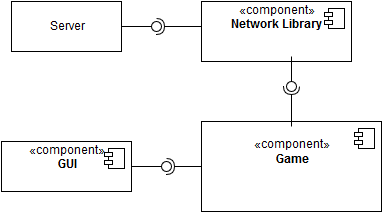

The diagram above was exported from draw.io. Its source (the exported page's mxGraphModel, read from the mxfile embedded in the PNG):
<mxGraphModel dx="880" dy="492" grid="1" gridSize="10" guides="1" tooltips="1" connect="1" arrows="1" fold="1" page="1" pageScale="1" pageWidth="826" pageHeight="1169" background="#ffffff" math="0">
  <root>
    <mxCell id="0" />
    <mxCell id="1" parent="0" />
    <mxCell id="2" value="«component»&lt;br&gt;&lt;b&gt;Network Library&lt;br&gt;&lt;/b&gt;" style="overflow=fill;html=1;" parent="1" vertex="1">
      <mxGeometry x="230" y="70" width="150" height="60" as="geometry" />
    </mxCell>
    <mxCell id="3" value="" style="shape=component;jettyWidth=8;jettyHeight=4;" parent="2" vertex="1">
      <mxGeometry x="1" width="20" height="20" relative="1" as="geometry">
        <mxPoint x="-27" y="7" as="offset" />
      </mxGeometry>
    </mxCell>
    <mxCell id="4" value="Server&lt;br&gt;" style="html=1;" parent="1" vertex="1">
      <mxGeometry x="40" y="70" width="110" height="50" as="geometry" />
    </mxCell>
    <mxCell id="5" value="" style="shape=lollipop;direction=south;html=1;" parent="1" vertex="1">
      <mxGeometry x="150" y="90" width="40" height="10" as="geometry" />
    </mxCell>
    <mxCell id="6" value="" style="shape=requires;direction=north;html=1;" parent="1" vertex="1">
      <mxGeometry x="180" y="85" width="50" height="20" as="geometry" />
    </mxCell>
    <mxCell id="8" value="&lt;br&gt;«component»&lt;br&gt;&lt;b&gt;Game&lt;/b&gt;" style="overflow=fill;html=1;" parent="1" vertex="1">
      <mxGeometry x="230" y="190" width="180" height="90" as="geometry" />
    </mxCell>
    <mxCell id="9" value="" style="shape=component;jettyWidth=8;jettyHeight=4;" parent="8" vertex="1">
      <mxGeometry x="1" width="20" height="20" relative="1" as="geometry">
        <mxPoint x="-27" y="7" as="offset" />
      </mxGeometry>
    </mxCell>
    <mxCell id="10" value="" style="shape=requires;direction=east;html=1;" parent="1" vertex="1">
      <mxGeometry x="310" y="150" width="20" height="45" as="geometry" />
    </mxCell>
    <mxCell id="11" value="" style="shape=lollipop;direction=west;html=1;" parent="1" vertex="1">
      <mxGeometry x="315" y="125" width="10" height="35" as="geometry" />
    </mxCell>
    <mxCell id="12" value="«component»&lt;br&gt;&lt;b&gt;GUI&lt;/b&gt;" style="overflow=fill;html=1;" parent="1" vertex="1">
      <mxGeometry x="30" y="210" width="130" height="50" as="geometry" />
    </mxCell>
    <mxCell id="13" value="" style="shape=component;jettyWidth=8;jettyHeight=4;" parent="12" vertex="1">
      <mxGeometry x="1" width="20" height="20" relative="1" as="geometry">
        <mxPoint x="-27" y="7" as="offset" />
      </mxGeometry>
    </mxCell>
    <mxCell id="14" value="" style="shape=requires;direction=north;html=1;" parent="1" vertex="1">
      <mxGeometry x="190" y="225" width="40" height="20" as="geometry" />
    </mxCell>
    <mxCell id="15" value="" style="shape=lollipop;direction=south;html=1;" parent="1" vertex="1">
      <mxGeometry x="160" y="230" width="40" height="10" as="geometry" />
    </mxCell>
  </root>
</mxGraphModel>